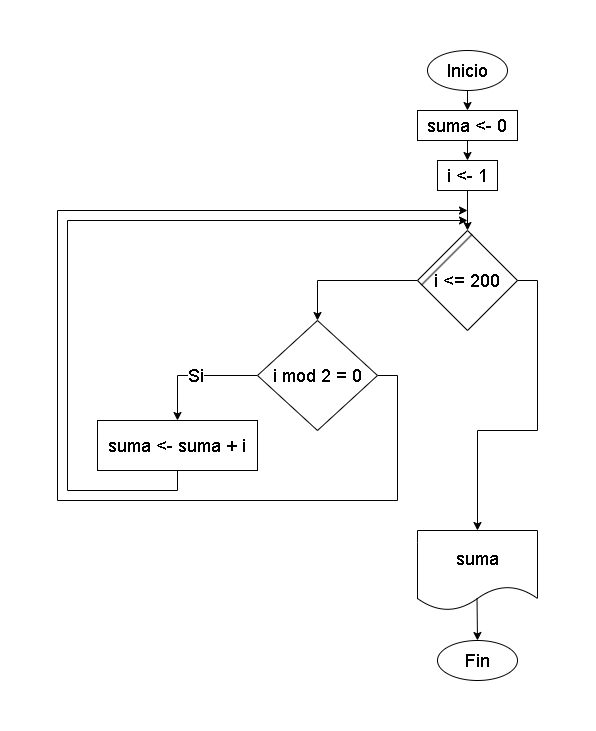

The diagram above was exported from draw.io. Its source (the exported page's mxGraphModel, read from the mxfile embedded in the PNG):
<mxGraphModel dx="995" dy="1565" grid="1" gridSize="10" guides="1" tooltips="1" connect="1" arrows="1" fold="1" page="1" pageScale="1" pageWidth="827" pageHeight="1169" math="0" shadow="0">
  <root>
    <mxCell id="0" />
    <mxCell id="1" parent="0" />
    <mxCell id="BJsEbNkxNMmDsEsT8NbL-11" style="edgeStyle=orthogonalEdgeStyle;rounded=0;orthogonalLoop=1;jettySize=auto;html=1;exitX=0.5;exitY=1;exitDx=0;exitDy=0;entryX=0.5;entryY=0;entryDx=0;entryDy=0;" edge="1" parent="1" source="BJsEbNkxNMmDsEsT8NbL-1" target="BJsEbNkxNMmDsEsT8NbL-9">
      <mxGeometry relative="1" as="geometry" />
    </mxCell>
    <mxCell id="BJsEbNkxNMmDsEsT8NbL-1" value="&lt;font style=&quot;font-size: 18px;&quot;&gt;Inicio&lt;/font&gt;" style="ellipse;whiteSpace=wrap;html=1;" vertex="1" parent="1">
      <mxGeometry x="390" y="-160" width="80" height="40" as="geometry" />
    </mxCell>
    <mxCell id="BJsEbNkxNMmDsEsT8NbL-2" value="&lt;font style=&quot;font-size: 18px;&quot;&gt;Fin&lt;/font&gt;" style="ellipse;whiteSpace=wrap;html=1;" vertex="1" parent="1">
      <mxGeometry x="400" y="430" width="80" height="40" as="geometry" />
    </mxCell>
    <mxCell id="BJsEbNkxNMmDsEsT8NbL-5" value="" style="group" vertex="1" connectable="0" parent="1">
      <mxGeometry x="380" y="20" width="100" height="100" as="geometry" />
    </mxCell>
    <mxCell id="BJsEbNkxNMmDsEsT8NbL-3" value="&lt;font style=&quot;font-size: 18px;&quot;&gt;i &amp;lt;= 200&lt;/font&gt;" style="rhombus;whiteSpace=wrap;html=1;" vertex="1" parent="BJsEbNkxNMmDsEsT8NbL-5">
      <mxGeometry width="100" height="100" as="geometry" />
    </mxCell>
    <mxCell id="BJsEbNkxNMmDsEsT8NbL-4" value="" style="endArrow=none;html=1;rounded=0;entryX=0.546;entryY=0.039;entryDx=0;entryDy=0;entryPerimeter=0;exitX=0.039;exitY=0.546;exitDx=0;exitDy=0;exitPerimeter=0;" edge="1" parent="BJsEbNkxNMmDsEsT8NbL-5" source="BJsEbNkxNMmDsEsT8NbL-3" target="BJsEbNkxNMmDsEsT8NbL-3">
      <mxGeometry width="50" height="50" relative="1" as="geometry">
        <mxPoint x="-12.5" y="62.5" as="sourcePoint" />
        <mxPoint x="50" as="targetPoint" />
      </mxGeometry>
    </mxCell>
    <mxCell id="BJsEbNkxNMmDsEsT8NbL-17" value="&lt;font style=&quot;font-size: 18px;&quot;&gt;Si&lt;/font&gt;" style="edgeStyle=orthogonalEdgeStyle;rounded=0;orthogonalLoop=1;jettySize=auto;html=1;exitX=0;exitY=0.5;exitDx=0;exitDy=0;entryX=0.5;entryY=0;entryDx=0;entryDy=0;" edge="1" parent="1" source="BJsEbNkxNMmDsEsT8NbL-7" target="BJsEbNkxNMmDsEsT8NbL-19">
      <mxGeometry relative="1" as="geometry">
        <mxPoint x="140" y="250" as="targetPoint" />
      </mxGeometry>
    </mxCell>
    <mxCell id="BJsEbNkxNMmDsEsT8NbL-21" style="edgeStyle=orthogonalEdgeStyle;rounded=0;orthogonalLoop=1;jettySize=auto;html=1;exitX=1;exitY=0.5;exitDx=0;exitDy=0;" edge="1" parent="1" source="BJsEbNkxNMmDsEsT8NbL-7">
      <mxGeometry relative="1" as="geometry">
        <mxPoint x="430" as="targetPoint" />
        <Array as="points">
          <mxPoint x="360" y="165" />
          <mxPoint x="360" y="290" />
          <mxPoint x="20" y="290" />
          <mxPoint x="20" />
        </Array>
      </mxGeometry>
    </mxCell>
    <mxCell id="BJsEbNkxNMmDsEsT8NbL-7" value="&lt;font style=&quot;font-size: 18px;&quot;&gt;i mod 2 = 0&lt;/font&gt;" style="rhombus;whiteSpace=wrap;html=1;" vertex="1" parent="1">
      <mxGeometry x="220" y="110" width="120" height="110" as="geometry" />
    </mxCell>
    <mxCell id="BJsEbNkxNMmDsEsT8NbL-12" style="edgeStyle=orthogonalEdgeStyle;rounded=0;orthogonalLoop=1;jettySize=auto;html=1;exitX=0.5;exitY=1;exitDx=0;exitDy=0;entryX=0.5;entryY=0;entryDx=0;entryDy=0;" edge="1" parent="1" source="BJsEbNkxNMmDsEsT8NbL-9" target="BJsEbNkxNMmDsEsT8NbL-10">
      <mxGeometry relative="1" as="geometry" />
    </mxCell>
    <mxCell id="BJsEbNkxNMmDsEsT8NbL-9" value="&lt;font style=&quot;font-size: 18px;&quot;&gt;suma &amp;lt;- 0&lt;/font&gt;" style="rounded=0;whiteSpace=wrap;html=1;" vertex="1" parent="1">
      <mxGeometry x="380" y="-100" width="100" height="30" as="geometry" />
    </mxCell>
    <mxCell id="BJsEbNkxNMmDsEsT8NbL-13" style="edgeStyle=orthogonalEdgeStyle;rounded=0;orthogonalLoop=1;jettySize=auto;html=1;exitX=0.5;exitY=1;exitDx=0;exitDy=0;entryX=0.5;entryY=0;entryDx=0;entryDy=0;" edge="1" parent="1" source="BJsEbNkxNMmDsEsT8NbL-10" target="BJsEbNkxNMmDsEsT8NbL-3">
      <mxGeometry relative="1" as="geometry" />
    </mxCell>
    <mxCell id="BJsEbNkxNMmDsEsT8NbL-10" value="&lt;font style=&quot;font-size: 18px;&quot;&gt;i &amp;lt;- 1&lt;/font&gt;" style="rounded=0;whiteSpace=wrap;html=1;" vertex="1" parent="1">
      <mxGeometry x="400" y="-50" width="60" height="30" as="geometry" />
    </mxCell>
    <mxCell id="BJsEbNkxNMmDsEsT8NbL-14" style="edgeStyle=orthogonalEdgeStyle;rounded=0;orthogonalLoop=1;jettySize=auto;html=1;exitX=0;exitY=0.5;exitDx=0;exitDy=0;entryX=0.5;entryY=0;entryDx=0;entryDy=0;" edge="1" parent="1" source="BJsEbNkxNMmDsEsT8NbL-3" target="BJsEbNkxNMmDsEsT8NbL-7">
      <mxGeometry relative="1" as="geometry" />
    </mxCell>
    <mxCell id="BJsEbNkxNMmDsEsT8NbL-20" style="edgeStyle=orthogonalEdgeStyle;rounded=0;orthogonalLoop=1;jettySize=auto;html=1;exitX=0.5;exitY=1;exitDx=0;exitDy=0;" edge="1" parent="1" source="BJsEbNkxNMmDsEsT8NbL-19">
      <mxGeometry relative="1" as="geometry">
        <mxPoint x="430" y="10" as="targetPoint" />
        <Array as="points">
          <mxPoint x="140" y="280" />
          <mxPoint x="30" y="280" />
          <mxPoint x="30" y="10" />
        </Array>
      </mxGeometry>
    </mxCell>
    <mxCell id="BJsEbNkxNMmDsEsT8NbL-19" value="&lt;font style=&quot;font-size: 18px;&quot;&gt;suma &amp;lt;- suma + i&lt;/font&gt;" style="rounded=0;whiteSpace=wrap;html=1;" vertex="1" parent="1">
      <mxGeometry x="60" y="210" width="160" height="50" as="geometry" />
    </mxCell>
    <mxCell id="BJsEbNkxNMmDsEsT8NbL-24" value="&lt;font style=&quot;font-size: 18px;&quot;&gt;suma&lt;/font&gt;" style="shape=document;whiteSpace=wrap;html=1;boundedLbl=1;" vertex="1" parent="1">
      <mxGeometry x="380" y="320" width="120" height="80" as="geometry" />
    </mxCell>
    <mxCell id="BJsEbNkxNMmDsEsT8NbL-25" style="edgeStyle=orthogonalEdgeStyle;rounded=0;orthogonalLoop=1;jettySize=auto;html=1;exitX=1;exitY=0.5;exitDx=0;exitDy=0;entryX=0.5;entryY=0;entryDx=0;entryDy=0;" edge="1" parent="1" source="BJsEbNkxNMmDsEsT8NbL-3" target="BJsEbNkxNMmDsEsT8NbL-24">
      <mxGeometry relative="1" as="geometry" />
    </mxCell>
    <mxCell id="BJsEbNkxNMmDsEsT8NbL-27" value="" style="endArrow=classic;html=1;rounded=0;entryX=0.5;entryY=0;entryDx=0;entryDy=0;exitX=0.496;exitY=0.851;exitDx=0;exitDy=0;exitPerimeter=0;" edge="1" parent="1" source="BJsEbNkxNMmDsEsT8NbL-24" target="BJsEbNkxNMmDsEsT8NbL-2">
      <mxGeometry width="50" height="50" relative="1" as="geometry">
        <mxPoint x="300" y="480" as="sourcePoint" />
        <mxPoint x="350" y="430" as="targetPoint" />
      </mxGeometry>
    </mxCell>
  </root>
</mxGraphModel>